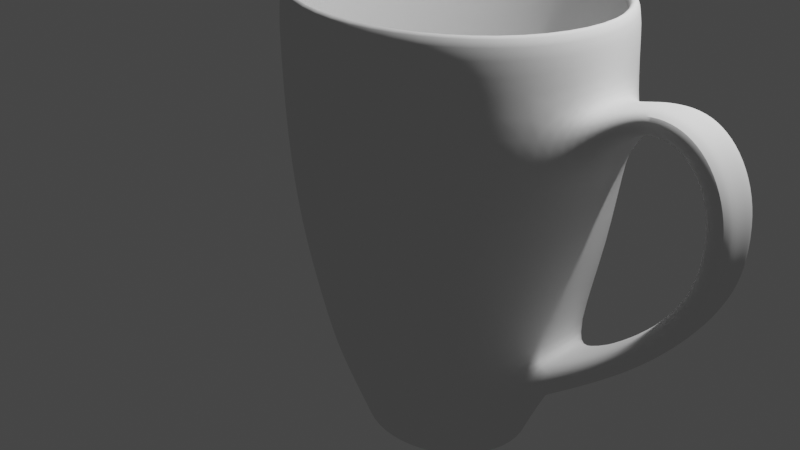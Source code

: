 # Source: Mug.blend  (saved by Blender 2.83.19; exported with 4.5.12 LTS)
import bpy
from mathutils import Matrix  # noqa: F401  (used for matrix-valued properties, if any)

bpy.ops.wm.read_factory_settings(use_empty=True)
scene = bpy.context.scene
scene.name = 'Scene'

# ---- collections
col_collection = bpy.data.collections.new('Collection'); scene.collection.children.link(col_collection)

# ---- node groups
ng_auto_smooth = bpy.data.node_groups.new('Auto Smooth', 'GeometryNodeTree')
_s = ng_auto_smooth.interface.new_socket(name='Geometry', in_out='OUTPUT', socket_type='NodeSocketGeometry')
_s = ng_auto_smooth.interface.new_socket(name='Geometry', in_out='INPUT', socket_type='NodeSocketGeometry')
_s = ng_auto_smooth.interface.new_socket(name='Angle', in_out='INPUT', socket_type='NodeSocketFloat')
_s.subtype = 'ANGLE'
_s.min_value = 0.0
_s.max_value = 3.142
ng_auto_smooth.is_modifier = True
_N = ng_auto_smooth.nodes; _L = ng_auto_smooth.links
n0 = _N.new('NodeGroupOutput'); n0.name = 'Group Output'; n0.location = (480, -100)
n1 = _N.new('NodeGroupInput'); n1.name = 'Group Input'; n1.location = (-420, -300)
n2 = _N.new('NodeGroupInput'); n2.name = 'Group Input.001'; n2.location = (-60, -100)
n3 = _N.new('GeometryNodeSetShadeSmooth'); n3.name = 'Set Shade Smooth'; n3.location = (120, -100)
n3.domain = 'EDGE'
n4 = _N.new('GeometryNodeSetShadeSmooth'); n4.name = 'Set Shade Smooth.001'; n4.location = (300, -100)
n5 = _N.new('GeometryNodeInputMeshEdgeAngle'); n5.name = 'Edge Angle'; n5.location = (-420, -220)
n6 = _N.new('GeometryNodeInputEdgeSmooth'); n6.name = 'Is Edge Smooth'; n6.location = (-60, -160)
n7 = _N.new('GeometryNodeInputShadeSmooth'); n7.name = 'Is Face Smooth'; n7.location = (-240, -340)
n8 = _N.new('FunctionNodeBooleanMath'); n8.name = 'Boolean Math'; n8.location = (-60, -220)
n9 = _N.new('FunctionNodeCompare'); n9.name = 'Compare'; n9.location = (-240, -180)
n9.operation = 'LESS_EQUAL'
_L.new(n5.outputs[0], n9.inputs[0])
_L.new(n4.outputs[0], n0.inputs[0])
_L.new(n1.outputs[1], n9.inputs[1])
_L.new(n9.outputs[0], n8.inputs[0])
_L.new(n7.outputs[0], n8.inputs[1])
_L.new(n2.outputs[0], n3.inputs[0])
_L.new(n6.outputs[0], n3.inputs[1])
_L.new(n3.outputs[0], n4.inputs[0])
_L.new(n8.outputs[0], n3.inputs[2])
n0.is_active_output = True

# ---- world
world_world = bpy.data.worlds.new('World'); scene.world = world_world
world_world.use_nodes = True; world_world.node_tree.nodes.clear()
_N = world_world.node_tree.nodes; _L = world_world.node_tree.links
n0 = _N.new('ShaderNodeOutputWorld'); n0.name = 'World Output'; n0.location = (300, 300)
n1 = _N.new('ShaderNodeBackground'); n1.name = 'Background'; n1.location = (10, 300)
n1.inputs[0].default_value = (0.05088, 0.05088, 0.05088, 1.0)
_L.new(n1.outputs[0], n0.inputs[0])
n0.is_active_output = True
world_world.color = (0.05088, 0.05088, 0.05088)
world_world.use_sun_shadow = False
world_world.sun_shadow_jitter_overblur = 0.0

# ---- cameras
cam_camera = bpy.data.cameras.new('Camera')
cam_camera.clip_end = 100.0
cam_camera.ortho_scale = 7.314

# ---- lights
light_light = bpy.data.lights.new('Light', 'POINT')
light_light.transmission_factor = 0.0
light_light.energy = 1000.0
light_light.shadow_soft_size = 0.1
light_light.shadow_maximum_resolution = 0.006
light_light.use_absolute_resolution = True

# ---- meshes
me_cup = bpy.data.meshes.new('Cup')
me_cup.from_pydata([(0.8395, 1.38, 1.218), (0.8395, 1.41, 2.587), (1.683, 1.18, 1.218), (1.699, 1.205, 2.587), (2.3, 0.6316, 1.218), (2.329, 0.6463, 2.587), (2.526, -0.117, 1.218), (2.559, -0.117, 2.587), (2.3, -0.8657, 1.218), (2.329, -0.8804, 2.587), (1.683, -1.414, 1.218), (1.699, -1.439, 2.587), (0.8395, -1.614, 1.218), (0.8395, -1.644, 2.587), (-0.003688, -1.414, 1.218), (-0.02031, -1.439, 2.587), (-0.621, -0.8657, 1.218), (-0.6498, -0.8804, 2.587), (-0.8469, -0.117, 1.218), (-0.8802, -0.117, 2.587), (-0.621, 0.6316, 1.218), (-0.6498, 0.6463, 2.587), (-0.003689, 1.18, 1.218), (-0.02031, 1.205, 2.587), (0.8395, 1.111, -0.5188), (1.531, 0.9464, -0.5188), (2.037, 0.497, -0.5188), (2.201, -0.117, -0.5052), (2.037, -0.731, -0.5188), (1.531, -1.181, -0.5188), (0.8395, -1.345, -0.5188), (0.1479, -1.181, -0.5188), (-0.3583, -0.731, -0.5188), (-0.5436, -0.117, -0.5188), (-0.3583, 0.497, -0.5188), (0.1479, 0.9464, -0.5188), (0.8395, 0.6313, -1.745), (1.266, 0.5298, -1.745), (1.576, 0.2549, -1.745), (1.688, -0.117, -1.745), (1.576, -0.4889, -1.745), (1.266, -0.7639, -1.745), (0.8395, -0.8653, -1.745), (0.4131, -0.7639, -1.745), (0.1034, -0.4889, -1.745), (-0.008876, -0.117, -1.745), (0.1034, 0.2549, -1.745), (0.4131, 0.5298, -1.745), (0.8395, 1.402, 1.953), (1.695, 1.198, 1.953), (2.321, 0.6423, 1.953), (2.554, -0.117, 1.98), (2.321, -0.8763, 1.953), (1.695, -1.432, 1.953), (0.8395, -1.636, 1.953), (-0.0157, -1.432, 1.953), (-0.6418, -0.8763, 1.953), (-0.871, -0.117, 1.953), (-0.6418, 0.6423, 1.953), (-0.0157, 1.198, 1.953), (1.459, -1.07, -1.021), (1.913, -0.6672, -1.021), (0.8395, 0.9833, -1.021), (0.2199, 0.8359, -1.021), (1.913, 0.4331, -1.021), (1.459, 0.8359, -1.021), (-0.3998, -0.117, -1.021), (-0.2338, -0.6672, -1.021), (0.8395, -1.217, -1.021), (2.07, -0.117, -1.041), (-0.2338, 0.4331, -1.021), (0.2199, -1.07, -1.021), (2.527, -0.553, 1.886), (2.513, -0.5469, 1.38), (2.64, -0.117, 1.98), (2.593, -0.117, 1.38), (2.513, 0.3128, 1.38), (2.527, 0.3189, 1.886), (2.761, 0.1632, 1.987), (2.755, -0.117, 1.997), (2.761, -0.3973, 1.987), (2.753, -0.3933, 1.716), (2.763, -0.117, 1.716), (2.753, 0.1593, 1.716), (2.975, 0.08703, 2.054), (2.972, -0.117, 2.053), (2.975, -0.3211, 2.054), (2.97, -0.3182, 1.856), (2.971, -0.117, 1.851), (2.97, 0.08416, 1.856), (3.231, 0.1152, 2.064), (3.232, -0.117, 2.058), (3.231, -0.3493, 2.064), (3.169, -0.3461, 1.848), (3.169, -0.117, 1.842), (3.169, 0.112, 1.848), (3.427, 0.1152, 1.989), (3.432, -0.117, 1.973), (3.427, -0.3493, 1.989), (3.306, -0.3461, 1.8), (3.302, -0.117, 1.793), (3.306, 0.112, 1.8), (3.605, 0.1152, 1.831), (3.599, -0.117, 1.827), (3.605, -0.3493, 1.831), (3.437, -0.3461, 1.682), (3.43, -0.117, 1.673), (3.437, 0.112, 1.682), (3.748, 0.1152, 1.57), (3.74, -0.117, 1.551), (3.748, -0.3493, 1.57), (3.528, -0.3461, 1.522), (3.522, -0.117, 1.516), (3.528, 0.112, 1.522), (3.81, 0.1152, 1.258), (3.797, -0.117, 1.245), (3.81, -0.3493, 1.258), (3.585, -0.3461, 1.27), (3.579, -0.117, 1.262), (3.585, 0.112, 1.27), (3.793, 0.1152, 0.9045), (3.785, -0.117, 0.8945), (3.793, -0.3493, 0.9045), (3.571, -0.3461, 0.9418), (3.565, -0.117, 0.9418), (3.571, 0.112, 0.9418), (3.705, 0.1152, 0.5962), (3.7, -0.117, 0.5943), (3.705, -0.3493, 0.5962), (3.495, -0.3461, 0.6764), (3.49, -0.117, 0.6761), (3.495, 0.112, 0.6764), (3.495, 0.1152, 0.2463), (3.498, -0.117, 0.249), (3.495, -0.3493, 0.2463), (3.303, -0.3461, 0.363), (3.299, -0.117, 0.3644), (3.303, 0.112, 0.363), (3.251, 0.1152, -0.05226), (3.252, -0.117, -0.05097), (3.251, -0.3493, -0.05226), (3.081, -0.3461, 0.09564), (3.074, -0.117, 0.0968), (3.081, 0.112, 0.09564), (2.873, 0.1152, -0.3998), (2.882, -0.117, -0.4033), (2.873, -0.3493, -0.3998), (2.703, -0.3461, -0.2519), (2.695, -0.117, -0.2476), (2.703, 0.112, -0.2519), (2.341, 0.1903, -0.7883), (2.385, -0.117, -0.8037), (2.341, -0.4244, -0.7883), (2.247, -0.4382, -0.5189), (2.329, -0.117, -0.4816), (2.247, 0.2041, -0.5189), (2.217, -0.8231, 0.3495), (2.43, -0.117, 0.3495), (0.8395, 1.295, 0.3495), (0.04426, 1.106, 0.3495), (1.635, 1.106, 0.3495), (2.217, 0.589, 0.3495), (-0.5379, 0.589, 0.3495), (-0.751, -0.117, 0.3495), (-0.5379, -0.8231, 0.3495), (0.04426, -1.34, 0.3495), (0.8395, -1.529, 0.3495), (1.635, -1.34, 0.3495), (0.8395, -0.117, -1.745), (1.289, -0.117, -1.745), (0.3897, -0.117, -1.745), (0.8395, 0.6817, -1.785), (1.289, 0.5747, -1.785), (1.619, 0.2823, -1.785), (1.739, -0.117, -1.785), (1.619, -0.5164, -1.785), (1.289, -0.8088, -1.785), (0.8395, -0.9158, -1.785), (0.3897, -0.8088, -1.785), (0.06038, -0.5164, -1.785), (-0.06016, -0.117, -1.785), (0.06038, 0.2823, -1.785), (0.3897, 0.5747, -1.785), (0.8395, 1.216, 1.228), (0.8395, 1.245, 2.592), (1.607, 1.034, 1.228), (1.623, 1.059, 2.592), (2.162, 0.529, 1.24), (2.189, 0.5569, 2.593), (2.368, -0.117, 1.289), (2.392, -0.117, 2.593), (2.162, -0.7631, 1.24), (2.189, -0.791, 2.593), (1.607, -1.268, 1.228), (1.623, -1.293, 2.592), (0.8395, -1.45, 1.228), (0.8395, -1.479, 2.592), (0.07241, -1.268, 1.228), (0.05587, -1.293, 2.592), (-0.4811, -0.7763, 1.229), (-0.5097, -0.791, 2.593), (-0.6801, -0.117, 1.23), (-0.7131, -0.117, 2.593), (-0.4811, 0.5423, 1.229), (-0.5097, 0.5569, 2.593), (0.07241, 1.034, 1.228), (0.05587, 1.059, 2.592), (0.8395, 0.951, -0.4816), (1.457, 0.8043, -0.4805), (1.975, 0.3417, -0.4595), (2.031, -0.117, -0.4484), (1.887, -0.6855, -0.4595), (1.457, -1.038, -0.4805), (0.8395, -1.185, -0.4816), (0.2219, -1.038, -0.4805), (-0.2228, -0.6444, -0.478), (-0.3823, -0.117, -0.4766), (-0.2228, 0.4103, -0.478), (0.2219, 0.8043, -0.4805), (0.8395, 1.237, 1.958), (1.619, 1.052, 1.958), (2.171, 0.5296, 1.949), (2.384, -0.117, 1.882), (2.171, -0.7636, 1.949), (1.619, -1.286, 1.958), (0.8395, -1.471, 1.958), (0.06041, -1.286, 1.958), (-0.5018, -0.7868, 1.959), (-0.7039, -0.117, 1.959), (-0.5018, 0.5527, 1.959), (0.06041, 1.052, 1.958), (1.387, -0.9311, -0.9699), (1.786, -0.5658, -0.9549), (0.8395, 0.8267, -0.9713), (0.2922, 0.697, -0.9699), (1.786, 0.3317, -0.9549), (1.387, 0.697, -0.9699), (-0.2429, -0.117, -0.9651), (-0.1017, -0.5828, -0.9669), (0.8395, -1.061, -0.9713), (1.942, -0.117, -0.9279), (-0.1017, 0.3487, -0.9669), (0.2922, -0.9311, -0.9699), (2.523, -0.117, 1.471), (2.079, -0.7348, 0.3769), (2.265, -0.117, 0.3778), (0.8395, 1.132, 0.3744), (0.1196, 0.9613, 0.3752), (1.559, 0.9613, 0.3752), (2.079, 0.5007, 0.3769), (-0.3996, 0.5007, 0.3769), (-0.5862, -0.117, 0.3778), (-0.3996, -0.7348, 0.3769), (0.1196, -1.195, 0.3752), (0.8395, -1.366, 0.3744), (1.559, -1.195, 0.3752), (0.8395, 0.5786, -1.521), (1.243, 0.4825, -1.521), (1.532, 0.225, -1.523), (1.635, -0.117, -1.523), (1.532, -0.4591, -1.523), (1.243, -0.7165, -1.521), (0.8395, -0.8127, -1.521), (0.436, -0.7165, -1.521), (0.1469, -0.4591, -1.523), (0.04399, -0.117, -1.523), (0.1469, 0.225, -1.523), (0.436, 0.4825, -1.521), (0.436, -0.117, -1.521), (0.8395, -0.117, -1.521), (1.243, -0.117, -1.522)], [(243, 189)], [(48, 1, 3, 49), (49, 3, 5, 50), (50, 5, 7, 51), (51, 7, 9, 52), (52, 9, 11, 53), (53, 11, 13, 54), (54, 13, 15, 55), (55, 15, 17, 56), (56, 17, 19, 57), (57, 19, 21, 58), (58, 21, 23, 59), (59, 23, 1, 48), (157, 156, 28, 27), (61, 60, 176, 175), (159, 158, 24, 35), (158, 160, 25, 24), (161, 157, 27, 26), (162, 159, 35, 34), (160, 161, 26, 25), (163, 162, 34, 33), (164, 163, 33, 32), (165, 164, 32, 31), (166, 165, 31, 30), (167, 166, 30, 29), (156, 167, 29, 28), (169, 39, 40, 41), (63, 62, 171, 182), (65, 64, 173, 172), (67, 66, 180, 179), (60, 68, 177, 176), (64, 69, 174, 173), (66, 70, 181, 180), (68, 71, 178, 177), (69, 61, 175, 174), (70, 63, 182, 181), (62, 65, 172, 171), (71, 67, 179, 178), (22, 59, 48, 0), (20, 58, 59, 22), (18, 57, 58, 20), (16, 56, 57, 18), (14, 55, 56, 16), (12, 54, 55, 14), (10, 53, 54, 12), (8, 52, 53, 10), (4, 50, 77, 76), (2, 49, 50, 4), (0, 48, 49, 2), (31, 32, 67, 71), (24, 25, 65, 62), (34, 35, 63, 70), (152, 153, 28, 61), (30, 31, 71, 68), (33, 34, 70, 66), (151, 152, 61, 69), (29, 30, 68, 60), (32, 33, 66, 67), (25, 26, 64, 65), (35, 24, 62, 63), (28, 29, 60, 61), (8, 6, 75, 73), (52, 8, 73, 72), (51, 52, 72, 74), (6, 4, 76, 75), (76, 77, 78, 83), (74, 72, 80, 79), (50, 51, 74, 77), (81, 82, 88, 87), (82, 83, 89, 88), (72, 73, 81, 80), (77, 74, 79, 78), (75, 76, 83, 82), (73, 75, 82, 81), (84, 85, 91, 90), (86, 87, 93, 92), (79, 80, 86, 85), (83, 78, 84, 89), (80, 81, 87, 86), (78, 79, 85, 84), (91, 92, 98, 97), (93, 94, 100, 99), (88, 89, 95, 94), (87, 88, 94, 93), (85, 86, 92, 91), (89, 84, 90, 95), (96, 97, 103, 102), (98, 99, 105, 104), (95, 90, 96, 101), (92, 93, 99, 98), (90, 91, 97, 96), (94, 95, 101, 100), (107, 102, 108, 113), (103, 104, 110, 109), (100, 101, 107, 106), (99, 100, 106, 105), (97, 98, 104, 103), (101, 96, 102, 107), (112, 113, 119, 118), (108, 109, 115, 114), (104, 105, 111, 110), (102, 103, 109, 108), (106, 107, 113, 112), (105, 106, 112, 111), (116, 117, 123, 122), (119, 114, 120, 125), (111, 112, 118, 117), (109, 110, 116, 115), (113, 108, 114, 119), (110, 111, 117, 116), (123, 124, 130, 129), (124, 125, 131, 130), (114, 115, 121, 120), (118, 119, 125, 124), (117, 118, 124, 123), (115, 116, 122, 121), (128, 129, 135, 134), (131, 126, 132, 137), (121, 122, 128, 127), (125, 120, 126, 131), (122, 123, 129, 128), (120, 121, 127, 126), (135, 136, 142, 141), (136, 137, 143, 142), (126, 127, 133, 132), (130, 131, 137, 136), (129, 130, 136, 135), (127, 128, 134, 133), (140, 141, 147, 146), (143, 138, 144, 149), (133, 134, 140, 139), (137, 132, 138, 143), (134, 135, 141, 140), (132, 133, 139, 138), (147, 148, 154, 153), (148, 149, 155, 154), (138, 139, 145, 144), (142, 143, 149, 148), (141, 142, 148, 147), (139, 140, 146, 145), (150, 151, 69, 64), (155, 150, 64, 26), (145, 146, 152, 151), (149, 144, 150, 155), (146, 147, 153, 152), (144, 145, 151, 150), (153, 154, 27, 28), (154, 155, 26, 27), (8, 10, 167, 156), (10, 12, 166, 167), (12, 14, 165, 166), (14, 16, 164, 165), (16, 18, 163, 164), (18, 20, 162, 163), (2, 4, 161, 160), (20, 22, 159, 162), (4, 6, 157, 161), (0, 2, 160, 158), (22, 0, 158, 159), (6, 8, 156, 157), (37, 38, 39, 169), (170, 168, 42, 43), (47, 36, 168, 170), (168, 169, 41, 42), (36, 37, 169, 168), (46, 47, 170, 45), (45, 170, 43, 44), (37, 36, 171, 172), (38, 37, 172, 173), (39, 38, 173, 174), (40, 39, 174, 175), (41, 40, 175, 176), (42, 41, 176, 177), (43, 42, 177, 178), (44, 43, 178, 179), (45, 44, 179, 180), (46, 45, 180, 181), (47, 46, 181, 182), (36, 47, 182, 171), (219, 220, 186, 184), (220, 221, 188, 186), (221, 222, 190, 188), (222, 223, 192, 190), (223, 224, 194, 192), (224, 225, 196, 194), (225, 226, 198, 196), (226, 227, 200, 198), (227, 228, 202, 200), (228, 229, 204, 202), (229, 230, 206, 204), (230, 219, 184, 206), (245, 210, 211, 244), (232, 260, 261, 231), (247, 218, 207, 246), (246, 207, 208, 248), (249, 209, 210, 245), (250, 217, 218, 247), (248, 208, 209, 249), (251, 216, 217, 250), (252, 215, 216, 251), (253, 214, 215, 252), (254, 213, 214, 253), (255, 212, 213, 254), (244, 211, 212, 255), (234, 267, 256, 233), (236, 257, 258, 235), (238, 264, 265, 237), (231, 261, 262, 239), (235, 258, 259, 240), (237, 265, 266, 241), (239, 262, 263, 242), (240, 259, 260, 232), (241, 266, 267, 234), (233, 256, 257, 236), (242, 263, 264, 238), (205, 183, 219, 230), (203, 205, 230, 229), (201, 203, 229, 228), (199, 201, 228, 227), (197, 199, 227, 226), (195, 197, 226, 225), (193, 195, 225, 224), (191, 193, 224, 223), (185, 187, 221, 220), (183, 185, 220, 219), (214, 242, 238, 215), (207, 233, 236, 208), (217, 241, 234, 218), (213, 239, 242, 214), (216, 237, 241, 217), (212, 231, 239, 213), (215, 238, 237, 216), (208, 236, 235, 209), (218, 234, 233, 207), (211, 232, 231, 212), (222, 189, 191, 223), (221, 187, 189, 222), (191, 244, 255, 193), (193, 255, 254, 195), (195, 254, 253, 197), (197, 253, 252, 199), (199, 252, 251, 201), (201, 251, 250, 203), (185, 248, 249, 187), (203, 250, 247, 205), (187, 249, 245, 189), (183, 246, 248, 185), (205, 247, 246, 183), (189, 245, 244, 191), (3, 1, 184, 186), (5, 3, 186, 188), (7, 5, 188, 190), (9, 7, 190, 192), (11, 9, 192, 194), (13, 11, 194, 196), (15, 13, 196, 198), (17, 15, 198, 200), (19, 17, 200, 202), (21, 19, 202, 204), (23, 21, 204, 206), (1, 23, 206, 184), (209, 235, 240, 210), (210, 240, 232, 211), (268, 265, 264, 263), (270, 269, 262, 261), (269, 268, 263, 262), (256, 267, 268, 269), (267, 266, 265, 268), (257, 256, 269, 270), (259, 270, 261, 260), (258, 257, 270, 259)])
me_cup.polygons.foreach_set('use_smooth', [True] * 270)
_k = set([(36, 37), (36, 47), (37, 38), (38, 39), (39, 40), (40, 41), (41, 42), (42, 43), (43, 44), (44, 45), (45, 46), (46, 47), (84, 90), (86, 92), (90, 96), (92, 98), (96, 102), (98, 104), (102, 108), (104, 110), (108, 114), (110, 116), (114, 120), (116, 122), (120, 126), (122, 128), (126, 132), (128, 134), (132, 138), (134, 140), (138, 144), (140, 146), (144, 150), (146, 152), (171, 172), (171, 182), (172, 173), (173, 174), (174, 175), (175, 176), (176, 177), (177, 178), (178, 179), (179, 180), (180, 181), (181, 182), (184, 186), (184, 206), (186, 188), (188, 190), (190, 192), (192, 194), (194, 196), (196, 198), (198, 200), (200, 202), (202, 204), (204, 206)])
me_cup.attributes.new('sharp_edge', 'BOOLEAN', 'EDGE').data.foreach_set('value', [ (min(e.vertices), max(e.vertices)) in _k for e in me_cup.edges])
_k = {(171, 172): 1.0, (172, 173): 1.0, (173, 174): 1.0, (174, 175): 1.0, (175, 176): 1.0, (176, 177): 1.0, (177, 178): 1.0, (178, 179): 1.0, (179, 180): 1.0, (180, 181): 1.0, (181, 182): 1.0, (171, 182): 1.0, (86, 92): 0.09804, (84, 90): 0.09804, (92, 98): 0.09804, (90, 96): 0.09804, (104, 110): 0.09804, (98, 104): 0.09804, (96, 102): 0.09804, (102, 108): 0.09804, (114, 120): 0.09804, (108, 114): 0.09804, (110, 116): 0.09804, (116, 122): 0.09804, (126, 132): 0.09804, (122, 128): 0.09804, (120, 126): 0.09804, (128, 134): 0.09804, (138, 144): 0.09804, (134, 140): 0.09804, (132, 138): 0.09804, (140, 146): 0.09804, (146, 152): 0.09804, (144, 150): 0.09804, (256, 257): 1.0, (257, 258): 1.0, (258, 259): 1.0, (259, 260): 1.0, (260, 261): 1.0, (261, 262): 1.0, (262, 263): 1.0, (263, 264): 1.0, (264, 265): 1.0, (265, 266): 1.0, (266, 267): 1.0, (256, 267): 1.0}
me_cup.attributes.new('crease_edge', 'FLOAT', 'EDGE').data.foreach_set('value', [_k.get((min(e.vertices), max(e.vertices)), 0.0) for e in me_cup.edges])
_uv = me_cup.uv_layers.new(name='UVMap')
_uv.uv.foreach_set('vector', [0.2559, 0.3086, 0.2557, 0.361, 0.1789, 0.361, 0.1795, 0.3086, 0.1795, 0.3086, 0.1789, 0.361, 0.1292, 0.3611, 0.1302, 0.3088, 0.1302, 0.3088, 0.1292, 0.3611, 0.1201, 0.3614, 0.1207, 0.3112, 0.5277, 0.05025, 0.5272, 6.045e-05, 0.563, 9.528e-05, 0.5637, 0.05247, 0.5637, 0.05247, 0.563, 9.528e-05, 0.632, 9.522e-05, 0.6323, 0.05247, 0.6323, 0.05247, 0.632, 9.522e-05, 0.7156, 6.035e-05, 0.7155, 0.05244, 0.7155, 0.05244, 0.7156, 6.035e-05, 0.7914, 0.0, 0.7909, 0.05238, 0.667, 0.6905, 0.6665, 0.6382, 0.7307, 0.6377, 0.7309, 0.6901, 0.7309, 0.6901, 0.7307, 0.6377, 0.8059, 0.6377, 0.8057, 0.6901, 0.8057, 0.6901, 0.8059, 0.6377, 0.8719, 0.6382, 0.8713, 0.6905, 0.4063, 0.309, 0.4069, 0.3614, 0.3392, 0.3611, 0.339, 0.3088, 0.339, 0.3088, 0.3392, 0.3611, 0.2557, 0.361, 0.2559, 0.3086, 0.5393, 0.1849, 0.5724, 0.185, 0.5874, 0.2567, 0.5605, 0.2555, 0.5977, 0.2982, 0.6474, 0.2982, 0.6582, 0.3613, 0.6222, 0.3613, 0.3351, 0.1763, 0.2579, 0.1762, 0.261, 0.1045, 0.3282, 0.1046, 0.2579, 0.1762, 0.1869, 0.1762, 0.1992, 0.1045, 0.261, 0.1045, 0.09384, 0.8191, 0.09802, 0.7583, 0.126, 0.7673, 0.1206, 0.8196, 0.3978, 0.1765, 0.3351, 0.1763, 0.3282, 0.1046, 0.3827, 0.1048, 0.1869, 0.1762, 0.141, 0.1763, 0.1593, 0.1046, 0.1992, 0.1045, 0.8031, 0.8227, 0.8642, 0.8231, 0.852, 0.895, 0.7989, 0.8946, 0.7336, 0.8227, 0.8031, 0.8227, 0.7989, 0.8946, 0.7384, 0.8946, 0.6742, 0.8231, 0.7336, 0.8227, 0.7384, 0.8946, 0.6868, 0.895, 0.7135, 0.1849, 0.7836, 0.1849, 0.771, 0.2566, 0.7101, 0.2567, 0.6362, 0.185, 0.7135, 0.1849, 0.7101, 0.2567, 0.6428, 0.2567, 0.5724, 0.185, 0.6362, 0.185, 0.6428, 0.2567, 0.5874, 0.2567, 0.3208, 0.5894, 0.3273, 0.5572, 0.3601, 0.5716, 0.3806, 0.6006, 0.3234, 0.06312, 0.2632, 0.06301, 0.2682, 0.0, 0.3119, 7.528e-05, 0.2078, 0.06301, 0.1721, 0.06312, 0.2021, 7.528e-05, 0.228, 1.97e-08, 0.7418, 0.9363, 0.796, 0.9363, 0.7892, 0.9998, 0.7498, 0.9998, 0.6474, 0.2982, 0.7077, 0.2982, 0.702, 0.3613, 0.6582, 0.3613, 0.2809, 0.525, 0.3347, 0.5203, 0.328, 0.5533, 0.2889, 0.5574, 0.796, 0.9363, 0.8436, 0.9366, 0.8237, 1.0, 0.7892, 0.9998, 0.7077, 0.2982, 0.7623, 0.2981, 0.7416, 0.3612, 0.702, 0.3613, 0.3347, 0.5203, 0.3834, 0.5408, 0.3633, 0.5688, 0.328, 0.5533, 0.3722, 0.0633, 0.3234, 0.06312, 0.3119, 7.528e-05, 0.3473, 0.0002057, 0.2632, 0.06301, 0.2078, 0.06301, 0.228, 1.97e-08, 0.2682, 0.0, 0.6955, 0.9366, 0.7418, 0.9363, 0.7498, 0.9998, 0.7162, 1.0, 0.3383, 0.248, 0.339, 0.3088, 0.2559, 0.3086, 0.2564, 0.2479, 0.4047, 0.2482, 0.4063, 0.309, 0.339, 0.3088, 0.3383, 0.248, 0.8051, 0.7509, 0.8057, 0.6901, 0.8713, 0.6905, 0.8699, 0.7513, 0.7314, 0.7509, 0.7309, 0.6901, 0.8057, 0.6901, 0.8051, 0.7509, 0.6684, 0.7513, 0.667, 0.6905, 0.7309, 0.6901, 0.7314, 0.7509, 0.7151, 0.1132, 0.7155, 0.05244, 0.7909, 0.05238, 0.7895, 0.1132, 0.6331, 0.1132, 0.6323, 0.05247, 0.7155, 0.05244, 0.7151, 0.1132, 0.5655, 0.1132, 0.5637, 0.05247, 0.6323, 0.05247, 0.6331, 0.1132, 0.1324, 0.248, 0.1302, 0.3088, 0.1162, 0.3033, 0.1177, 0.2615, 0.181, 0.2479, 0.1795, 0.3086, 0.1302, 0.3088, 0.1324, 0.248, 0.2564, 0.2479, 0.2559, 0.3086, 0.1795, 0.3086, 0.181, 0.2479, 0.6868, 0.895, 0.7384, 0.8946, 0.7418, 0.9363, 0.6955, 0.9366, 0.261, 0.1045, 0.1992, 0.1045, 0.2078, 0.06301, 0.2632, 0.06301, 0.3827, 0.1048, 0.3282, 0.1046, 0.3234, 0.06312, 0.3722, 0.0633, 0.5534, 0.279, 0.5623, 0.2567, 0.5874, 0.2567, 0.5977, 0.2982, 0.7101, 0.2567, 0.771, 0.2566, 0.7623, 0.2981, 0.7077, 0.2982, 0.7989, 0.8946, 0.852, 0.895, 0.8436, 0.9366, 0.796, 0.9363, 0.3402, 0.4929, 0.3682, 0.5007, 0.3834, 0.5408, 0.3347, 0.5203, 0.6428, 0.2567, 0.7101, 0.2567, 0.7077, 0.2982, 0.6474, 0.2982, 0.7384, 0.8946, 0.7989, 0.8946, 0.796, 0.9363, 0.7418, 0.9363, 0.1992, 0.1045, 0.1593, 0.1046, 0.1721, 0.06312, 0.2078, 0.06301, 0.3282, 0.1046, 0.261, 0.1045, 0.2632, 0.06301, 0.3234, 0.06312, 0.5874, 0.2567, 0.6428, 0.2567, 0.6474, 0.2982, 0.5977, 0.2982, 0.126, 0.7014, 0.08166, 0.7531, 0.07422, 0.7507, 0.09532, 0.7197, 0.5637, 0.05247, 0.5655, 0.1132, 0.5397, 0.09981, 0.5385, 0.05804, 0.3591, 0.7617, 0.3811, 0.8244, 0.3615, 0.7977, 0.351, 0.7617, 0.08166, 0.7531, 0.07722, 0.8176, 0.0673, 0.7863, 0.07422, 0.7507, 0.1177, 0.2615, 0.1162, 0.3033, 0.09688, 0.3117, 0.0977, 0.2893, 0.351, 0.7617, 0.3615, 0.7977, 0.3395, 0.7849, 0.3401, 0.7617, 0.3811, 0.699, 0.3591, 0.7617, 0.351, 0.7617, 0.3615, 0.7257, 0.06604, 0.7238, 0.05622, 0.745, 0.03657, 0.7387, 0.04322, 0.7231, 0.05622, 0.745, 0.04803, 0.7666, 0.03011, 0.7543, 0.03657, 0.7387, 0.5385, 0.05804, 0.5397, 0.09981, 0.5145, 0.07208, 0.5138, 0.04965, 0.3615, 0.7257, 0.351, 0.7617, 0.3401, 0.7617, 0.3395, 0.7386, 0.07422, 0.7507, 0.0673, 0.7863, 0.04803, 0.7666, 0.05622, 0.745, 0.09532, 0.7197, 0.07422, 0.7507, 0.05622, 0.745, 0.06604, 0.7238, 0.3194, 0.7449, 0.3197, 0.7617, 0.2951, 0.7617, 0.2952, 0.7425, 0.4925, 0.04419, 0.493, 0.06052, 0.475, 0.06122, 0.4694, 0.04334, 0.3401, 0.7617, 0.3395, 0.7849, 0.3194, 0.7786, 0.3197, 0.7617, 0.0977, 0.2893, 0.09688, 0.3117, 0.07814, 0.3172, 0.07875, 0.3009, 0.5138, 0.04965, 0.5145, 0.07208, 0.493, 0.06052, 0.4925, 0.04419, 0.3395, 0.7386, 0.3401, 0.7617, 0.3197, 0.7617, 0.3194, 0.7449, 0.2951, 0.7617, 0.2952, 0.7809, 0.2765, 0.7809, 0.276, 0.7617, 0.02656, 0.7153, 0.01917, 0.7331, 0.007827, 0.7295, 0.01493, 0.7116, 0.03657, 0.7387, 0.03011, 0.7543, 0.01163, 0.7508, 0.01917, 0.7331, 0.04322, 0.7231, 0.03657, 0.7387, 0.01917, 0.7331, 0.02656, 0.7153, 0.3197, 0.7617, 0.3194, 0.7786, 0.2952, 0.7809, 0.2951, 0.7617, 0.07875, 0.3009, 0.07814, 0.3172, 0.05384, 0.318, 0.05968, 0.3002, 0.2765, 0.7425, 0.276, 0.7617, 0.2599, 0.7617, 0.2594, 0.7425, 0.4512, 0.04953, 0.4624, 0.06518, 0.4503, 0.07493, 0.4347, 0.06261, 0.05968, 0.3002, 0.05384, 0.318, 0.03556, 0.3118, 0.04696, 0.2962, 0.4694, 0.04334, 0.475, 0.06122, 0.4624, 0.06518, 0.4512, 0.04953, 0.2952, 0.7425, 0.2951, 0.7617, 0.276, 0.7617, 0.2765, 0.7425, 0.01917, 0.7331, 0.01163, 0.7508, 0.0, 0.7471, 0.007827, 0.7295, 0.03478, 0.2864, 0.019, 0.2988, 0.005701, 0.2772, 0.02625, 0.2732, 0.2599, 0.7617, 0.2594, 0.7809, 0.2453, 0.7809, 0.2461, 0.7617, 0.4357, 0.7027, 0.4568, 0.7027, 0.4539, 0.7125, 0.4328, 0.7127, 0.4144, 0.7016, 0.4357, 0.7027, 0.4328, 0.7127, 0.4115, 0.7114, 0.276, 0.7617, 0.2765, 0.7809, 0.2594, 0.7809, 0.2599, 0.7617, 0.04696, 0.2962, 0.03556, 0.3118, 0.019, 0.2988, 0.03478, 0.2864, 0.4306, 0.7257, 0.4516, 0.7258, 0.4498, 0.7467, 0.4288, 0.7467, 0.4126, 0.08415, 0.4178, 0.08573, 0.4125, 0.111, 0.4069, 0.11, 0.4347, 0.06261, 0.4503, 0.07493, 0.4418, 0.08818, 0.4214, 0.08417, 0.2594, 0.7425, 0.2599, 0.7617, 0.2461, 0.7617, 0.2453, 0.7425, 0.4328, 0.7127, 0.4539, 0.7125, 0.4516, 0.7258, 0.4306, 0.7257, 0.4115, 0.7114, 0.4328, 0.7127, 0.4306, 0.7257, 0.4093, 0.7247, 0.4157, 0.11, 0.4365, 0.109, 0.4378, 0.1361, 0.4173, 0.1392, 0.02101, 0.2524, 0.0, 0.2514, 0.001644, 0.2222, 0.02239, 0.2253, 0.4093, 0.7247, 0.4306, 0.7257, 0.4288, 0.7467, 0.4075, 0.7455, 0.2461, 0.7617, 0.2453, 0.7809, 0.2389, 0.7809, 0.2401, 0.7617, 0.02625, 0.2732, 0.005701, 0.2772, 0.0, 0.2514, 0.02101, 0.2524, 0.4214, 0.08417, 0.4418, 0.08818, 0.4365, 0.109, 0.4157, 0.11, 0.4069, 0.7726, 0.4282, 0.7732, 0.429, 0.7951, 0.4077, 0.7945, 0.4282, 0.7732, 0.4493, 0.7737, 0.4501, 0.7956, 0.429, 0.7951, 0.4069, 0.11, 0.4125, 0.111, 0.4136, 0.14, 0.4085, 0.1391, 0.4288, 0.7467, 0.4498, 0.7467, 0.4493, 0.7737, 0.4282, 0.7732, 0.4075, 0.7455, 0.4288, 0.7467, 0.4282, 0.7732, 0.4069, 0.7726, 0.4125, 0.111, 0.4157, 0.11, 0.4173, 0.1392, 0.4136, 0.14, 0.4255, 0.1646, 0.4449, 0.158, 0.4628, 0.1839, 0.445, 0.1935, 0.02951, 0.2034, 0.009859, 0.1967, 0.02952, 0.1678, 0.0475, 0.1775, 0.366, 0.3654, 0.3878, 0.3681, 0.3858, 0.3777, 0.3641, 0.3748, 0.02239, 0.2253, 0.001644, 0.2222, 0.009859, 0.1967, 0.02951, 0.2034, 0.4173, 0.1392, 0.4378, 0.1361, 0.4449, 0.158, 0.4255, 0.1646, 0.3445, 0.3614, 0.366, 0.3654, 0.3641, 0.3748, 0.3425, 0.3711, 0.4107, 0.8202, 0.432, 0.8207, 0.4358, 0.8427, 0.4144, 0.8422, 0.432, 0.8207, 0.4531, 0.8214, 0.4568, 0.8433, 0.4358, 0.8427, 0.3425, 0.3711, 0.3641, 0.3748, 0.3602, 0.3941, 0.3385, 0.391, 0.429, 0.7951, 0.4501, 0.7956, 0.4531, 0.8214, 0.432, 0.8207, 0.4077, 0.7945, 0.429, 0.7951, 0.432, 0.8207, 0.4107, 0.8202, 0.3641, 0.3748, 0.3858, 0.3777, 0.3818, 0.3977, 0.3602, 0.3941, 0.4676, 0.2182, 0.4833, 0.206, 0.5183, 0.2347, 0.5027, 0.2469, 0.06819, 0.1554, 0.05234, 0.1432, 0.08763, 0.1145, 0.1035, 0.1267, 0.3602, 0.3941, 0.3818, 0.3977, 0.3773, 0.4199, 0.3557, 0.4165, 0.0475, 0.1775, 0.02952, 0.1678, 0.05234, 0.1432, 0.06819, 0.1554, 0.445, 0.1935, 0.4628, 0.1839, 0.4833, 0.206, 0.4676, 0.2182, 0.3385, 0.391, 0.3602, 0.3941, 0.3557, 0.4165, 0.334, 0.4132, 0.1611, 0.7711, 0.1619, 0.7522, 0.1961, 0.7522, 0.2037, 0.7787, 0.1619, 0.7522, 0.1611, 0.7332, 0.2037, 0.7256, 0.1961, 0.7522, 0.334, 0.4132, 0.3557, 0.4165, 0.349, 0.4494, 0.3272, 0.4467, 0.1267, 0.7522, 0.126, 0.7332, 0.1611, 0.7332, 0.1619, 0.7522, 0.126, 0.7711, 0.1267, 0.7522, 0.1619, 0.7522, 0.1611, 0.7711, 0.3557, 0.4165, 0.3773, 0.4199, 0.3705, 0.4534, 0.349, 0.4494, 0.3109, 0.4919, 0.3402, 0.4929, 0.3347, 0.5203, 0.2809, 0.525, 0.1445, 0.1047, 0.1361, 0.08242, 0.1721, 0.06312, 0.1593, 0.1046, 0.349, 0.4494, 0.3705, 0.4534, 0.3682, 0.5007, 0.3402, 0.4929, 0.1035, 0.1267, 0.08763, 0.1145, 0.1361, 0.08242, 0.1445, 0.1047, 0.5027, 0.2469, 0.5183, 0.2347, 0.5623, 0.2567, 0.5534, 0.279, 0.3272, 0.4467, 0.349, 0.4494, 0.3402, 0.4929, 0.3109, 0.4919, 0.2037, 0.7787, 0.1961, 0.7522, 0.2081, 0.7522, 0.2236, 0.8029, 0.1961, 0.7522, 0.2037, 0.7256, 0.2236, 0.7014, 0.2081, 0.7522, 0.5655, 0.1132, 0.6331, 0.1132, 0.6362, 0.185, 0.5724, 0.185, 0.6331, 0.1132, 0.7151, 0.1132, 0.7135, 0.1849, 0.6362, 0.185, 0.7151, 0.1132, 0.7895, 0.1132, 0.7836, 0.1849, 0.7135, 0.1849, 0.6684, 0.7513, 0.7314, 0.7509, 0.7336, 0.8227, 0.6742, 0.8231, 0.7314, 0.7509, 0.8051, 0.7509, 0.8031, 0.8227, 0.7336, 0.8227, 0.8051, 0.7509, 0.8699, 0.7513, 0.8642, 0.8231, 0.8031, 0.8227, 0.181, 0.2479, 0.1324, 0.248, 0.141, 0.1763, 0.1869, 0.1762, 0.4047, 0.2482, 0.3383, 0.248, 0.3351, 0.1763, 0.3978, 0.1765, 0.07722, 0.8176, 0.08166, 0.7531, 0.09802, 0.7583, 0.09384, 0.8191, 0.2564, 0.2479, 0.181, 0.2479, 0.1869, 0.1762, 0.2579, 0.1762, 0.3383, 0.248, 0.2564, 0.2479, 0.2579, 0.1762, 0.3351, 0.1763, 0.5303, 0.1132, 0.5655, 0.1132, 0.5724, 0.185, 0.5393, 0.1849, 0.2601, 0.582, 0.2908, 0.5609, 0.3273, 0.5572, 0.3208, 0.5894, 0.3061, 0.6622, 0.3134, 0.6258, 0.3831, 0.6366, 0.3667, 0.6696, 0.2462, 0.6511, 0.2437, 0.6151, 0.3134, 0.6258, 0.3061, 0.6622, 0.3134, 0.6258, 0.3208, 0.5894, 0.3806, 0.6006, 0.3831, 0.6366, 0.2437, 0.6151, 0.2601, 0.582, 0.3208, 0.5894, 0.3134, 0.6258, 0.2667, 0.6801, 0.2462, 0.6511, 0.3061, 0.6622, 0.2995, 0.6945, 0.2995, 0.6945, 0.3061, 0.6622, 0.3667, 0.6696, 0.336, 0.6907, 0.2601, 0.582, 0.2437, 0.6151, 0.2389, 0.6147, 0.2562, 0.5798, 0.2908, 0.5609, 0.2601, 0.582, 0.2562, 0.5798, 0.2889, 0.5574, 0.3273, 0.5572, 0.2908, 0.5609, 0.2889, 0.5574, 0.328, 0.5533, 0.3601, 0.5716, 0.3273, 0.5572, 0.328, 0.5533, 0.3633, 0.5688, 0.3806, 0.6006, 0.3601, 0.5716, 0.3633, 0.5688, 0.3851, 0.5997, 0.3831, 0.6366, 0.3806, 0.6006, 0.3851, 0.5997, 0.3878, 0.6376, 0.3667, 0.6696, 0.3831, 0.6366, 0.3878, 0.6376, 0.3704, 0.6725, 0.336, 0.6907, 0.3667, 0.6696, 0.3704, 0.6725, 0.3378, 0.695, 0.2995, 0.6945, 0.336, 0.6907, 0.3378, 0.695, 0.2986, 0.699, 0.2667, 0.6801, 0.2995, 0.6945, 0.2986, 0.699, 0.2634, 0.6835, 0.2462, 0.6511, 0.2667, 0.6801, 0.2634, 0.6835, 0.2415, 0.6526, 0.2437, 0.6151, 0.2462, 0.6511, 0.2415, 0.6526, 0.2389, 0.6147, 0.1697, 0.649, 0.2384, 0.649, 0.2389, 0.7014, 0.1698, 0.7014, 0.792, 0.2873, 0.8513, 0.2861, 0.8491, 0.3393, 0.7914, 0.3397, 0.8513, 0.2861, 0.9154, 0.2806, 0.9155, 0.3393, 0.8491, 0.3393, 0.9154, 0.2806, 0.971, 0.2865, 0.9738, 0.3397, 0.9155, 0.3393, 0.6652, 0.4147, 0.6053, 0.4137, 0.6056, 0.3613, 0.6665, 0.3615, 0.6053, 0.4137, 0.5296, 0.4137, 0.5296, 0.3613, 0.6056, 0.3613, 0.5296, 0.4137, 0.46, 0.4137, 0.4595, 0.3613, 0.5296, 0.3613, 0.46, 0.4137, 0.4157, 0.4139, 0.4149, 0.3615, 0.4595, 0.3613, 0.4157, 0.4139, 0.4077, 0.4141, 0.4069, 0.3617, 0.4149, 0.3615, 0.0008549, 0.649, 0.03232, 0.6491, 0.03166, 0.7014, 0.0, 0.7014, 0.03232, 0.6491, 0.09391, 0.6491, 0.09363, 0.7014, 0.03166, 0.7014, 0.09391, 0.6491, 0.1697, 0.649, 0.1698, 0.7014, 0.09363, 0.7014, 0.9132, 0.1564, 0.9086, 0.08841, 0.9583, 0.0878, 0.9666, 0.1567, 0.6323, 0.6546, 0.6104, 0.7016, 0.5793, 0.7014, 0.5892, 0.6558, 0.09769, 0.5183, 0.1042, 0.4476, 0.1642, 0.4475, 0.1677, 0.5182, 0.1677, 0.5182, 0.1642, 0.4475, 0.2187, 0.4475, 0.2311, 0.5182, 0.8523, 0.1564, 0.865, 0.08741, 0.9086, 0.08841, 0.9132, 0.1564, 0.04081, 0.5184, 0.05547, 0.4477, 0.1042, 0.4476, 0.09769, 0.5183, 0.7994, 0.1566, 0.8119, 0.08607, 0.865, 0.08741, 0.8523, 0.1564, 0.01177, 0.5184, 0.03067, 0.4478, 0.05547, 0.4477, 0.04081, 0.5184, 0.9071, 0.816, 0.9112, 0.7987, 0.9632, 0.8015, 0.9681, 0.8192, 0.4669, 0.5445, 0.4789, 0.6153, 0.4439, 0.6152, 0.426, 0.5446, 0.5312, 0.5446, 0.5341, 0.6153, 0.4789, 0.6153, 0.4669, 0.5445, 0.6011, 0.5445, 0.5941, 0.6153, 0.5341, 0.6153, 0.5312, 0.5446, 0.657, 0.5446, 0.6399, 0.6137, 0.5941, 0.6153, 0.6011, 0.5445, 0.1087, 0.4071, 0.1179, 0.3615, 0.1571, 0.3616, 0.1619, 0.407, 0.8205, 0.04574, 0.8375, 0.0003905, 0.8671, 5.611e-05, 0.8622, 0.04668, 0.914, 0.7871, 0.9197, 0.7638, 0.9534, 0.7655, 0.96, 0.7895, 0.5892, 0.6558, 0.5793, 0.7014, 0.5401, 0.7013, 0.5361, 0.6558, 0.8622, 0.04668, 0.8671, 5.611e-05, 0.9008, 0.0, 0.9068, 0.04888, 0.96, 0.7895, 0.9534, 0.7655, 0.9827, 0.7507, 0.9997, 0.7692, 0.5361, 0.6558, 0.5401, 0.7013, 0.504, 0.7014, 0.4872, 0.6558, 0.9068, 0.04888, 0.9008, 0.0, 0.9304, 0.0002591, 0.9452, 0.04695, 0.06553, 0.4073, 0.08622, 0.3614, 0.1179, 0.3615, 0.1087, 0.4071, 0.1619, 0.407, 0.1571, 0.3616, 0.1927, 0.3615, 0.2101, 0.4071, 0.4872, 0.6558, 0.504, 0.7014, 0.4813, 0.7016, 0.4561, 0.6556, 0.09468, 0.5888, 0.1693, 0.5887, 0.1697, 0.649, 0.09391, 0.6491, 0.03404, 0.5888, 0.09468, 0.5888, 0.09391, 0.6491, 0.03232, 0.6491, 0.003061, 0.5888, 0.03404, 0.5888, 0.03232, 0.6491, 0.0008549, 0.649, 0.4178, 0.4741, 0.4099, 0.4743, 0.4077, 0.4141, 0.4157, 0.4139, 0.4614, 0.474, 0.4178, 0.4741, 0.4157, 0.4139, 0.46, 0.4137, 0.5299, 0.474, 0.4614, 0.474, 0.46, 0.4137, 0.5296, 0.4137, 0.6044, 0.474, 0.5299, 0.474, 0.5296, 0.4137, 0.6053, 0.4137, 0.6643, 0.4733, 0.6044, 0.474, 0.6053, 0.4137, 0.6652, 0.4147, 0.7935, 0.227, 0.8513, 0.2275, 0.8513, 0.2861, 0.792, 0.2873, 0.1693, 0.5887, 0.2369, 0.5887, 0.2384, 0.649, 0.1697, 0.649, 0.4789, 0.6153, 0.4872, 0.6558, 0.4561, 0.6556, 0.4439, 0.6152, 0.1642, 0.4475, 0.1619, 0.407, 0.2101, 0.4071, 0.2187, 0.4475, 0.05547, 0.4477, 0.06553, 0.4073, 0.1087, 0.4071, 0.1042, 0.4476, 0.5341, 0.6153, 0.5361, 0.6558, 0.4872, 0.6558, 0.4789, 0.6153, 0.03067, 0.4478, 0.04359, 0.4075, 0.06553, 0.4073, 0.05547, 0.4477, 0.5941, 0.6153, 0.5892, 0.6558, 0.5361, 0.6558, 0.5341, 0.6153, 0.9112, 0.7987, 0.914, 0.7871, 0.96, 0.7895, 0.9632, 0.8015, 0.8119, 0.08607, 0.8205, 0.04574, 0.8622, 0.04668, 0.865, 0.08741, 0.1042, 0.4476, 0.1087, 0.4071, 0.1619, 0.407, 0.1642, 0.4475, 0.6399, 0.6137, 0.6323, 0.6546, 0.5892, 0.6558, 0.5941, 0.6153, 0.9154, 0.2806, 0.9151, 0.2316, 0.9708, 0.2279, 0.971, 0.2865, 0.8513, 0.2861, 0.8513, 0.2275, 0.9151, 0.2316, 0.9154, 0.2806, 0.6643, 0.4733, 0.657, 0.5446, 0.6011, 0.5445, 0.6044, 0.474, 0.6044, 0.474, 0.6011, 0.5445, 0.5312, 0.5446, 0.5299, 0.474, 0.5299, 0.474, 0.5312, 0.5446, 0.4669, 0.5445, 0.4614, 0.474, 0.4614, 0.474, 0.4669, 0.5445, 0.426, 0.5446, 0.4178, 0.4741, 0.9055, 0.8248, 0.9071, 0.816, 0.9681, 0.8192, 0.9705, 0.8281, 0.003061, 0.5888, 0.01177, 0.5184, 0.04081, 0.5184, 0.03404, 0.5888, 0.7935, 0.227, 0.7994, 0.1566, 0.8523, 0.1564, 0.8513, 0.2275, 0.03404, 0.5888, 0.04081, 0.5184, 0.09769, 0.5183, 0.09468, 0.5888, 0.8513, 0.2275, 0.8523, 0.1564, 0.9132, 0.1564, 0.9151, 0.2316, 0.1693, 0.5887, 0.1677, 0.5182, 0.2311, 0.5182, 0.2369, 0.5887, 0.09468, 0.5888, 0.09769, 0.5183, 0.1677, 0.5182, 0.1693, 0.5887, 0.9151, 0.2316, 0.9132, 0.1564, 0.9666, 0.1567, 0.9708, 0.2279, 0.9099, 0.4051, 0.9476, 0.4703, 0.9324, 0.4734, 0.8981, 0.414, 0.8447, 0.3652, 0.9099, 0.4051, 0.8981, 0.414, 0.8395, 0.3782, 0.7694, 0.3613, 0.8447, 0.3652, 0.8395, 0.3782, 0.773, 0.3747, 0.7042, 0.3944, 0.7694, 0.3613, 0.773, 0.3747, 0.7155, 0.404, 0.6665, 0.4557, 0.7042, 0.3944, 0.7155, 0.404, 0.6816, 0.459, 0.6665, 0.5287, 0.6665, 0.4557, 0.6816, 0.459, 0.6816, 0.5256, 0.7042, 0.5939, 0.6665, 0.5287, 0.6816, 0.5256, 0.7159, 0.585, 0.7694, 0.6338, 0.7042, 0.5939, 0.7159, 0.585, 0.7745, 0.6208, 0.8447, 0.6377, 0.7694, 0.6338, 0.7745, 0.6208, 0.841, 0.6243, 0.9099, 0.6046, 0.8447, 0.6377, 0.841, 0.6243, 0.8986, 0.595, 0.9476, 0.5433, 0.9099, 0.6046, 0.8986, 0.595, 0.9324, 0.54, 0.9476, 0.4703, 0.9476, 0.5433, 0.9324, 0.54, 0.9324, 0.4734, 0.865, 0.08741, 0.8622, 0.04668, 0.9068, 0.04888, 0.9086, 0.08841, 0.9086, 0.08841, 0.9068, 0.04888, 0.9452, 0.04695, 0.9583, 0.0878, 0.9448, 0.734, 0.9534, 0.7655, 0.9197, 0.7638, 0.8896, 0.7455, 0.9271, 0.6692, 0.936, 0.7016, 0.8719, 0.7149, 0.8719, 0.6807, 0.936, 0.7016, 0.9448, 0.734, 0.8896, 0.7455, 0.8719, 0.7149, 1.0, 0.6883, 1.0, 0.7226, 0.9448, 0.734, 0.936, 0.7016, 1.0, 0.7226, 0.9827, 0.7507, 0.9534, 0.7655, 0.9448, 0.734, 0.9823, 0.6577, 1.0, 0.6883, 0.936, 0.7016, 0.9271, 0.6692, 0.9185, 0.6377, 0.9271, 0.6692, 0.8719, 0.6807, 0.8893, 0.6525, 0.9523, 0.6394, 0.9823, 0.6577, 0.9271, 0.6692, 0.9185, 0.6377])
me_cup.use_remesh_fix_poles = True
me_cup.use_remesh_preserve_attributes = False
me_cup.use_mirror_vertex_groups = False
me_cup.update()

# ---- objects
ob_light = bpy.data.objects.new('Light', light_light)
ob_camera = bpy.data.objects.new('Camera', cam_camera)
ob_empty = bpy.data.objects.new('Empty', None)
ob_cup = bpy.data.objects.new('Cup', me_cup)
ob_empty_001 = bpy.data.objects.new('Empty.001', None)

# ---- transforms, parenting, visibility, modifiers, constraints
ob_light.location = (4.076, 1.005, 5.904)
ob_light.rotation_euler = (0.6503, 0.05522, 1.866)
ob_light.lock_rotations_4d = False
ob_light.empty_display_type = 'ARROWS'
ob_light.color = (0.0, 0.0, 0.0, 0.0)
ob_light.lineart.crease_threshold = 0.0
ob_camera.location = (7.359, -6.926, 4.958)
ob_camera.rotation_euler = (1.109, 0.0, 0.8149)
ob_camera.lock_rotations_4d = False
ob_camera.empty_display_type = 'ARROWS'
ob_camera.color = (0.0, 0.0, 0.0, 0.0)
ob_camera.display_type = 'WIRE'
ob_camera.lineart.crease_threshold = 0.0
ob_empty.location = (1.5, -0.117, -0.003708)
ob_empty.rotation_euler = (1.571, -0.0, -0.0)
ob_empty.empty_display_type = 'IMAGE'
ob_empty.empty_display_size = 5.0
ob_empty.empty_image_depth = 'BACK'
ob_empty.show_empty_image_perspective = False
ob_empty.empty_image_side = 'FRONT'
ob_empty.lineart.crease_threshold = 0.0
ob_cup.location = (0.0, 0.0, 0.0)
ob_cup.lineart.crease_threshold = 0.0
_m = ob_cup.modifiers.new('Subdivision', 'SUBSURF')
_m.uv_smooth = 'PRESERVE_CORNERS'
_m = ob_cup.modifiers.new('Auto Smooth', 'NODES')
_m.node_group = ng_auto_smooth
_gi = [s.identifier for s in ng_auto_smooth.interface.items_tree if s.item_type == 'SOCKET' and s.in_out == 'INPUT']
_m[_gi[1]] = 2.372  # Angle
ob_empty_001.location = (1.463, -0.1033, 0.4154)
ob_empty_001.rotation_euler = (1.571, -0.0, -0.0)
ob_empty_001.scale = (0.9875, 0.9875, 0.9875)
ob_empty_001.empty_display_type = 'IMAGE'
ob_empty_001.empty_display_size = 5.0
ob_empty_001.empty_image_depth = 'BACK'
ob_empty_001.show_empty_image_perspective = False
ob_empty_001.empty_image_side = 'FRONT'
ob_empty_001.lineart.crease_threshold = 0.0

# ---- collection membership
col_collection.objects.link(ob_light)
col_collection.objects.link(ob_camera)
col_collection.objects.link(ob_empty)
col_collection.objects.link(ob_cup)
col_collection.objects.link(ob_empty_001)

# ---- scene / render settings (as saved in the file)
scene.camera = ob_camera
scene.frame_start = 1; scene.frame_end = 250; scene.frame_set(9)
scene.render.engine = 'BLENDER_EEVEE_NEXT'
scene.cycles.use_denoising = False
scene.cycles.samples = 128
scene.cycles.sampling_pattern = 'TABULATED_SOBOL'
scene.cycles.use_adaptive_sampling = False
scene.cycles.use_light_tree = False
scene.view_settings.view_transform = 'Filmic'
bpy.context.view_layer.update()
